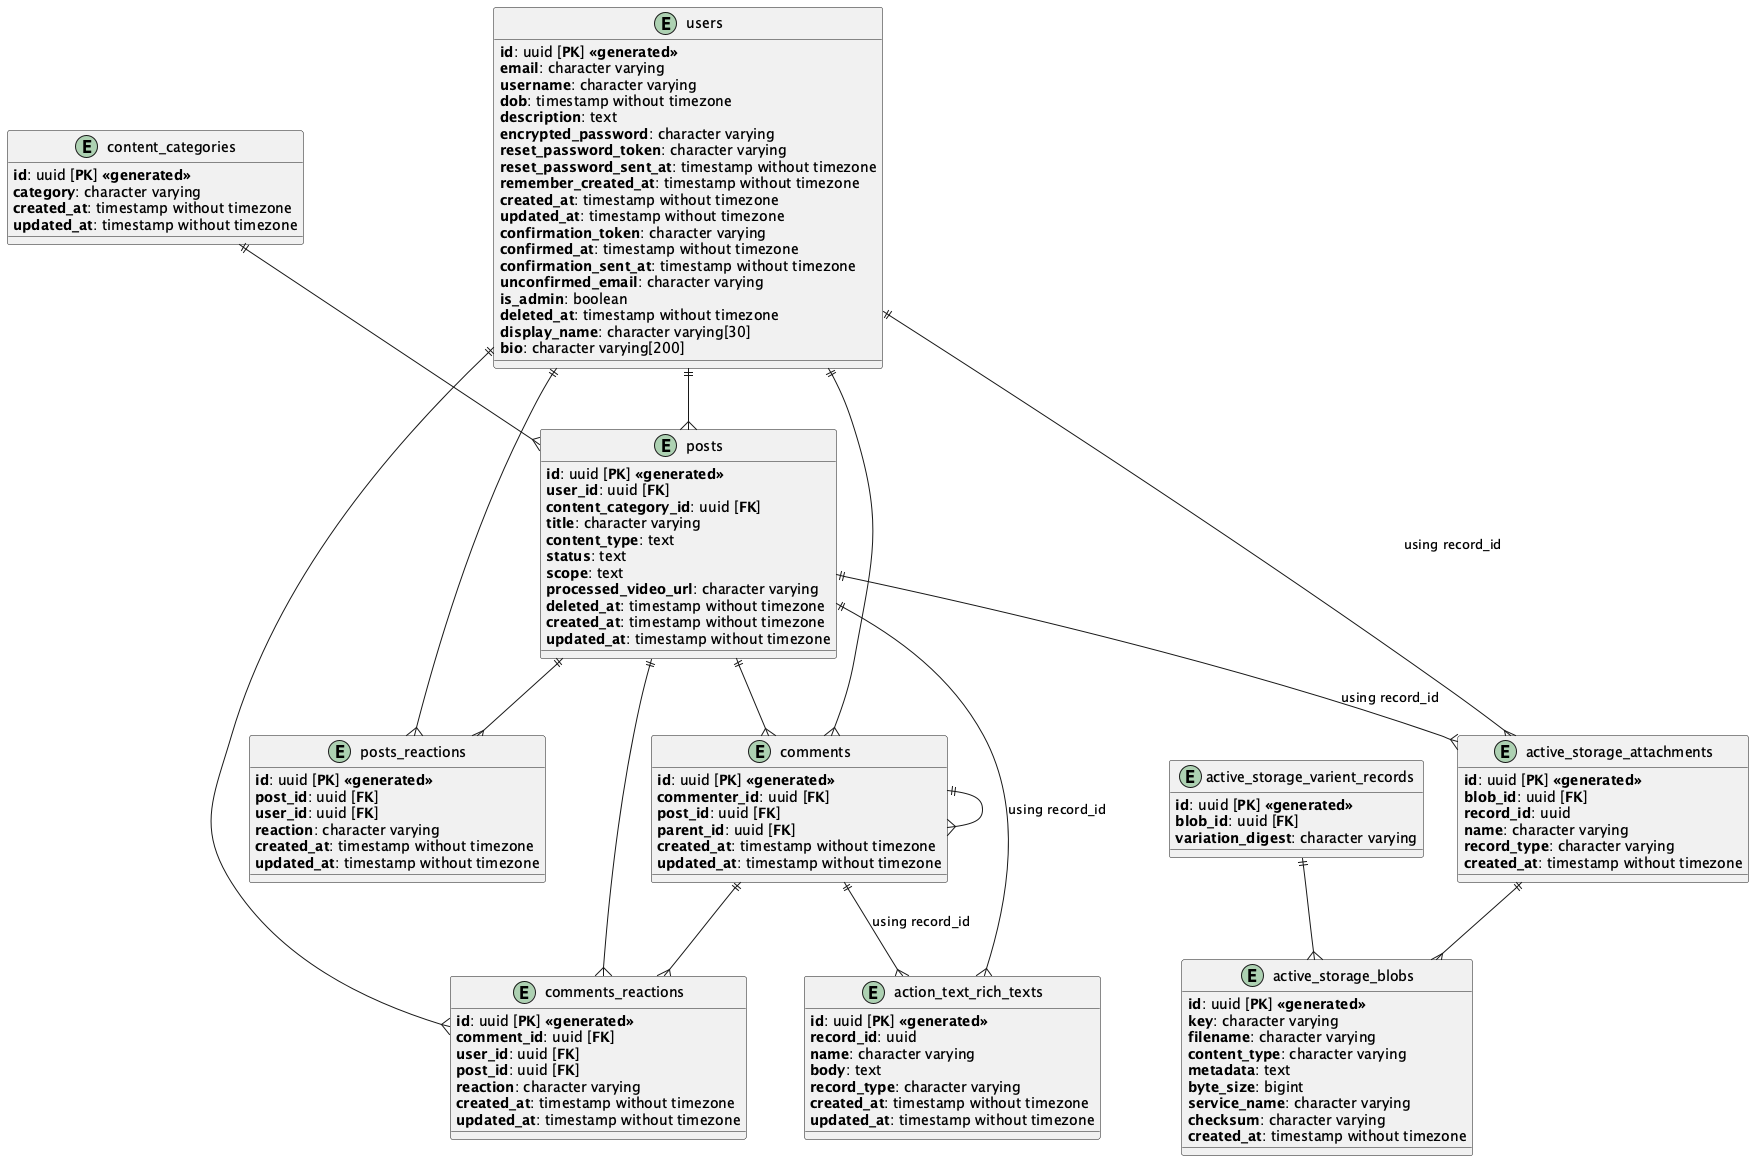

The diagram above was rendered by PlantUML. Its source (embedded in the PNG):
@startuml entity

entity users{
  **id**: uuid [**PK**] **<<generated>>**
  **email**: character varying
  **username**: character varying
  **dob**: timestamp without timezone
  **description**: text
  **encrypted_password**: character varying
  **reset_password_token**: character varying
  **reset_password_sent_at**: timestamp without timezone
  **remember_created_at**: timestamp without timezone
  **created_at**: timestamp without timezone
  **updated_at**: timestamp without timezone
  **confirmation_token**: character varying
  **confirmed_at**: timestamp without timezone
  **confirmation_sent_at**: timestamp without timezone
  **unconfirmed_email**: character varying
  **is_admin**: boolean
  **deleted_at**: timestamp without timezone
  **display_name**: character varying[30]
  **bio**: character varying[200]
}

entity content_categories{
  **id**: uuid [**PK**] **<<generated>>**
  **category**: character varying
  **created_at**: timestamp without timezone
  **updated_at**: timestamp without timezone
}

entity posts{
  **id**: uuid [**PK**] **<<generated>>**
  **user_id**: uuid [**FK**]
  **content_category_id**: uuid [**FK**]
  **title**: character varying
  **content_type**: text
  **status**: text
  **scope**: text
  **processed_video_url**: character varying
  **deleted_at**: timestamp without timezone
  **created_at**: timestamp without timezone
  **updated_at**: timestamp without timezone
}

entity posts_reactions{
  **id**: uuid [**PK**] **<<generated>>**
  **post_id**: uuid [**FK**]
  **user_id**: uuid [**FK**]
  **reaction**: character varying
  **created_at**: timestamp without timezone
  **updated_at**: timestamp without timezone
}

entity comments{
  **id**: uuid [**PK**] **<<generated>>**
  **commenter_id**: uuid [**FK**]
  **post_id**: uuid [**FK**]
  **parent_id**: uuid [**FK**]
  **created_at**: timestamp without timezone
  **updated_at**: timestamp without timezone
}

entity comments_reactions{
  **id**: uuid [**PK**] **<<generated>>**
  **comment_id**: uuid [**FK**]
  **user_id**: uuid [**FK**]
  **post_id**: uuid [**FK**]
  **reaction**: character varying
  **created_at**: timestamp without timezone
  **updated_at**: timestamp without timezone
}

entity action_text_rich_texts{
  **id**: uuid [**PK**] **<<generated>>**
  **record_id**: uuid
  **name**: character varying
  **body**: text
  **record_type**: character varying
  **created_at**: timestamp without timezone
  **updated_at**: timestamp without timezone
}

entity active_storage_attachments{
  **id**: uuid [**PK**] **<<generated>>**
  **blob_id**: uuid [**FK**]
  **record_id**: uuid
  **name**: character varying
  **record_type**: character varying
  **created_at**: timestamp without timezone
}

entity active_storage_blobs{
  **id**: uuid [**PK**] **<<generated>>**
  **key**: character varying
  **filename**: character varying
  **content_type**: character varying
  **metadata**: text
  **byte_size**: bigint
  **service_name**: character varying
  **checksum**: character varying
  **created_at**: timestamp without timezone
}

entity active_storage_varient_records{
  **id**: uuid [**PK**] **<<generated>>**
  **blob_id**: uuid [**FK**]
  **variation_digest**: character varying
}

posts ||--{ action_text_rich_texts : "using record_id"
comments ||--{ action_text_rich_texts : "using record_id"

users ||--{ active_storage_attachments : "using record_id"
posts ||--{ active_storage_attachments : "using record_id"


active_storage_varient_records ||--{ active_storage_blobs
active_storage_attachments ||--{ active_storage_blobs


users ||--{ posts
content_categories ||--{ posts

posts ||--{ posts_reactions
users ||--{ posts_reactions

posts ||--{ comments
comments ||--{ comments
users ||--{ comments

comments ||--{ comments_reactions
users ||--{ comments_reactions
posts ||--{ comments_reactions
}



@enduml